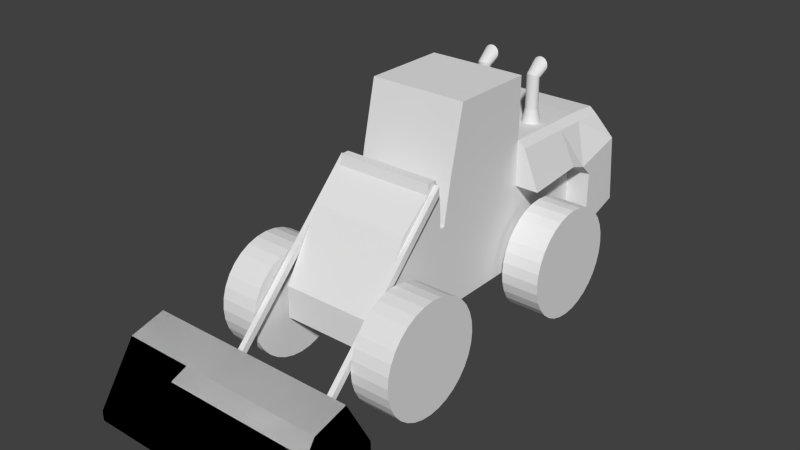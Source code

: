 # Source: Loader.blend  (saved by Blender 2.70.0; exported with 4.5.12 LTS)
import bpy
from mathutils import Matrix  # noqa: F401  (used for matrix-valued properties, if any)

bpy.ops.wm.read_factory_settings(use_empty=True)
scene = bpy.context.scene
scene.name = 'Scene'

# ---- collections
col_collection_1 = bpy.data.collections.new('Collection 1'); scene.collection.children.link(col_collection_1)

# ---- materials (node trees are filled in below, after node groups)
mat_material = bpy.data.materials.new('Material')
mat_material.alpha_threshold = 0.0
mat_material.use_transparent_shadow = False
mat_material.roughness = 0.5
mat_material.line_color = (0.0, 0.0, 0.0, 1.0)

# ---- material node trees

# ---- world
world_world = bpy.data.worlds.new('World'); scene.world = world_world
world_world.color = (0.05088, 0.05088, 0.05088)
world_world.use_sun_shadow = False
world_world.sun_shadow_jitter_overblur = 0.0
world_world.cycles.sampling_method = 'MANUAL'
world_world.cycles.sample_map_resolution = 256

# ---- meshes
me_cube = bpy.data.meshes.new('Cube')
me_cube.from_pydata([(0.4167, 0.5025, 1.539), (0.4167, -0.3465, 1.532), (0.4167, 0.5025, 2.065), (0.4167, -0.2243, 2.065), (0.4167, 0.5025, 0.428), (0.4167, -0.4169, 0.428), (0.3707, 1.366, 1.491), (0.3707, 1.365, 0.4985), (0.3707, 1.651, 1.469), (0.3707, 1.766, 0.6274), (0.4167, -0.4169, 1.147), (0.4167, 0.5025, 1.15), (0.3707, 1.258, 1.096), (0.3707, 1.708, 1.215), (0.4167, -0.4613, 0.428), (0.4167, -0.4613, 1.147), (0.4167, -0.4724, 0.428), (0.4167, -0.4724, 1.41), (0.4167, -0.528, 0.428), (0.4167, -0.528, 1.561), (0.4167, -0.6058, 0.428), (0.4167, -0.6058, 1.561), (0.4167, -0.6206, 0.428), (0.4167, -0.6206, 1.476), (0.4167, -0.7799, 0.428), (0.4167, -0.7799, 1.343), (0.4167, -0.8799, 0.428), (0.4167, -0.8799, 1.254), (0.4167, -1.221, 0.428), (0.4167, -1.221, 0.7021), (0.0, 0.5025, 1.539), (0.0, -0.3465, 1.532), (0.0, 0.5025, 2.065), (0.0, -0.2243, 2.065), (0.0, 0.5025, 0.428), (0.0, -0.4169, 0.428), (0.0, 1.366, 1.491), (0.0, 1.366, 0.4985), (0.0, 1.651, 1.469), (0.0, 1.766, 0.6274), (0.0, -0.4169, 1.147), (0.0, 1.708, 1.215), (0.0, -0.4613, 0.428), (0.0, -0.4613, 1.147), (0.0, -0.4724, 0.428), (0.0, -0.4724, 1.41), (0.0, -0.528, 0.428), (0.0, -0.528, 1.561), (0.0, -0.6058, 0.428), (0.0, -0.6058, 1.561), (0.0, -0.6206, 0.428), (0.0, -0.6206, 1.476), (0.0, -0.7799, 0.428), (0.0, -0.7799, 1.343), (0.0, -0.8799, 0.428), (0.0, -0.8799, 1.254), (0.0, -1.221, 0.428), (0.0, -1.221, 0.7021), (0.4811, 0.5025, 1.484), (0.435, 1.366, 1.435), (0.5742, 1.365, 0.4985), (0.435, 1.651, 1.414), (0.5742, 1.766, 0.6274), (0.6202, 0.5025, 1.15), (0.5742, 1.258, 1.096), (0.5742, 1.708, 1.215), (0.3825, 1.082, 1.503), (0.3825, 1.082, 0.4804), (0.3825, 1.082, 1.159), (0.0, 1.082, 0.4804), (0.0, 1.082, 1.503), (0.4468, 1.082, 1.448), (0.586, 1.082, 1.159), (0.4167, 0.5025, 0.9704), (0.3707, 1.366, 0.9963), (0.3707, 1.722, 1.069), (0.4167, -0.4169, 0.9676), (0.4167, -0.4613, 0.9676), (0.4167, -0.4724, 1.165), (0.4167, -0.528, 1.279), (0.4167, -0.6058, 1.279), (0.4167, -0.6206, 1.215), (0.4167, -0.7799, 1.115), (0.4167, -0.8799, 1.048), (0.4167, -1.221, 0.6339), (0.0, 1.722, 1.069), (0.0, -1.221, 0.6339), (0.5742, 1.366, 0.9963), (0.5742, 1.722, 1.069), (0.3825, 1.082, 0.9897), (0.8097, -0.6071, 0.666), (0.4768, -0.6071, 0.666), (0.8097, -0.6509, 0.7481), (0.4768, -0.6509, 0.7481), (0.8097, -0.71, 0.8201), (0.4768, -0.71, 0.8201), (0.8097, -0.782, 0.8791), (0.4768, -0.782, 0.8791), (0.8097, -0.8641, 0.923), (0.4768, -0.8641, 0.923), (0.8097, -0.9532, 0.95), (0.4768, -0.9532, 0.95), (0.8097, -1.046, 0.9591), (0.4768, -1.046, 0.9591), (0.8097, -1.138, 0.95), (0.4768, -1.138, 0.95), (0.8097, -1.228, 0.923), (0.4768, -1.228, 0.923), (0.8097, -1.31, 0.8791), (0.4768, -1.31, 0.8791), (0.8097, -1.382, 0.8201), (0.4768, -1.382, 0.8201), (0.8097, -1.441, 0.7481), (0.4768, -1.441, 0.7481), (0.8097, -1.485, 0.666), (0.4768, -1.485, 0.666), (0.8097, -1.512, 0.5769), (0.4768, -1.512, 0.5769), (0.8097, -1.521, 0.4843), (0.4768, -1.521, 0.4843), (0.8097, -1.512, 0.3916), (0.4768, -1.512, 0.3916), (0.8097, -1.485, 0.3025), (0.4768, -1.485, 0.3025), (0.8097, -1.441, 0.2204), (0.4768, -1.441, 0.2204), (0.8097, -1.382, 0.1485), (0.4768, -1.382, 0.1485), (0.8097, -1.31, 0.0894), (0.4768, -1.31, 0.0894), (0.8097, -1.228, 0.04551), (0.4768, -1.228, 0.04552), (0.8097, -1.138, 0.01849), (0.4768, -1.138, 0.01849), (0.8097, -1.046, 0.009366), (0.4768, -1.046, 0.009367), (0.8097, -0.9532, 0.01849), (0.4768, -0.9532, 0.01849), (0.8097, -0.8641, 0.04551), (0.4768, -0.8641, 0.04552), (0.8097, -0.782, 0.0894), (0.4768, -0.782, 0.0894), (0.8097, -0.71, 0.1485), (0.4768, -0.71, 0.1485), (0.8097, -0.6509, 0.2204), (0.4768, -0.6509, 0.2204), (0.8097, -0.6071, 0.3025), (0.4768, -0.6071, 0.3025), (0.8097, -0.58, 0.3916), (0.4768, -0.58, 0.3916), (0.8097, -0.5709, 0.4843), (0.4768, -0.5709, 0.4843), (0.4768, 1.194, 0.666), (0.8097, 1.194, 0.666), (0.4768, -0.58, 0.5769), (0.8097, -0.58, 0.5769), (0.8097, 1.15, 0.7481), (0.4768, 1.15, 0.7481), (0.8097, 1.091, 0.8201), (0.4768, 1.091, 0.8201), (0.8097, 1.019, 0.8791), (0.4768, 1.019, 0.8791), (0.8097, 0.9365, 0.923), (0.4768, 0.9365, 0.923), (0.8097, 0.8474, 0.95), (0.4768, 0.8474, 0.95), (0.8097, 0.7548, 0.9591), (0.4768, 0.7548, 0.9591), (0.8097, 0.6621, 0.95), (0.4768, 0.6621, 0.95), (0.8097, 0.573, 0.923), (0.4768, 0.573, 0.923), (0.8097, 0.4909, 0.8791), (0.4768, 0.4909, 0.8791), (0.8097, 0.419, 0.8201), (0.4768, 0.419, 0.8201), (0.8097, 0.3599, 0.7481), (0.4768, 0.3599, 0.7481), (0.8097, 0.316, 0.666), (0.4768, 0.316, 0.666), (0.8097, 0.289, 0.5769), (0.4768, 0.289, 0.5769), (0.8097, 0.2799, 0.4843), (0.4768, 0.2799, 0.4843), (0.8097, 0.289, 0.3916), (0.4768, 0.289, 0.3916), (0.8097, 0.316, 0.3025), (0.4768, 0.316, 0.3025), (0.8097, 0.3599, 0.2204), (0.4768, 0.3599, 0.2204), (0.8097, 0.419, 0.1485), (0.4768, 0.419, 0.1485), (0.8097, 0.4909, 0.0894), (0.4768, 0.4909, 0.0894), (0.8097, 0.573, 0.04551), (0.4768, 0.573, 0.04552), (0.8097, 0.6621, 0.01849), (0.4768, 0.6621, 0.01849), (0.8097, 0.7548, 0.009366), (0.4768, 0.7548, 0.009367), (0.8097, 0.8474, 0.01849), (0.4768, 0.8474, 0.01849), (0.8097, 0.9365, 0.04551), (0.4768, 0.9365, 0.04552), (0.8097, 1.019, 0.0894), (0.4768, 1.019, 0.0894), (0.8097, 1.091, 0.1485), (0.4768, 1.091, 0.1485), (0.8097, 1.15, 0.2204), (0.4768, 1.15, 0.2204), (0.8097, 1.194, 0.3025), (0.4768, 1.194, 0.3025), (0.8097, 1.221, 0.3916), (0.4768, 1.221, 0.3916), (0.8097, 1.23, 0.4843), (0.4768, 1.23, 0.4843), (0.4768, 1.221, 0.5769), (0.8097, 1.221, 0.5769), (0.2373, 0.9986, 1.63), (0.2373, 0.9882, 1.869), (0.2478, 0.9976, 1.63), (0.2478, 0.9873, 1.869), (0.2579, 0.9945, 1.63), (0.2579, 0.9847, 1.871), (0.2671, 0.9896, 1.63), (0.2671, 0.9804, 1.873), (0.2753, 0.9829, 1.63), (0.2753, 0.9747, 1.877), (0.2819, 0.9748, 1.63), (0.2819, 0.9677, 1.881), (0.2869, 0.9655, 1.63), (0.2869, 0.9598, 1.886), (0.29, 0.9554, 1.63), (0.29, 0.9512, 1.891), (0.291, 0.945, 1.63), (0.291, 0.9422, 1.896), (0.29, 0.9345, 1.63), (0.29, 0.9332, 1.902), (0.2869, 0.9244, 1.63), (0.2869, 0.9246, 1.907), (0.2819, 0.9152, 1.63), (0.2819, 0.9167, 1.912), (0.2753, 0.907, 1.63), (0.2753, 0.9097, 1.916), (0.2671, 0.9004, 1.63), (0.2671, 0.904, 1.919), (0.2579, 0.8954, 1.63), (0.2579, 0.8997, 1.922), (0.2478, 0.8923, 1.63), (0.2478, 0.8971, 1.923), (0.2373, 0.8913, 1.63), (0.2373, 0.8962, 1.924), (0.2269, 0.8923, 1.63), (0.2269, 0.8971, 1.923), (0.2168, 0.8954, 1.63), (0.2168, 0.8997, 1.922), (0.2075, 0.9004, 1.63), (0.2075, 0.904, 1.919), (0.1994, 0.907, 1.63), (0.1994, 0.9097, 1.916), (0.1927, 0.9152, 1.63), (0.1927, 0.9167, 1.912), (0.1878, 0.9244, 1.63), (0.1878, 0.9246, 1.907), (0.1847, 0.9345, 1.63), (0.1847, 0.9332, 1.902), (0.1837, 0.945, 1.63), (0.1837, 0.9422, 1.896), (0.1847, 0.9554, 1.63), (0.1847, 0.9512, 1.891), (0.1878, 0.9655, 1.63), (0.1878, 0.9598, 1.886), (0.1927, 0.9748, 1.63), (0.1927, 0.9677, 1.881), (0.1994, 0.9829, 1.63), (0.1994, 0.9747, 1.877), (0.2075, 0.9896, 1.63), (0.2075, 0.9804, 1.873), (0.2168, 0.9945, 1.63), (0.2168, 0.9847, 1.871), (0.2269, 0.9976, 1.63), (0.2269, 0.9873, 1.869), (0.2373, 1.025, 1.9), (0.2505, 1.026, 1.901), (0.2631, 1.026, 1.905), (0.2748, 1.027, 1.911), (0.285, 1.028, 1.919), (0.2933, 1.03, 1.929), (0.2996, 1.031, 1.941), (0.3034, 1.033, 1.953), (0.3047, 1.035, 1.966), (0.3034, 1.036, 1.979), (0.2996, 1.038, 1.992), (0.2933, 1.04, 2.003), (0.285, 1.041, 2.014), (0.2748, 1.042, 2.022), (0.2631, 1.043, 2.028), (0.2505, 1.044, 2.032), (0.2373, 1.044, 2.033), (0.2242, 1.044, 2.032), (0.2116, 1.043, 2.028), (0.1999, 1.042, 2.022), (0.1897, 1.041, 2.014), (0.1813, 1.04, 2.003), (0.1751, 1.038, 1.992), (0.1713, 1.036, 1.979), (0.17, 1.035, 1.966), (0.1713, 1.033, 1.953), (0.1751, 1.031, 1.941), (0.1813, 1.03, 1.929), (0.1897, 1.028, 1.919), (0.1999, 1.027, 1.911), (0.2116, 1.026, 1.905), (0.2242, 1.026, 1.901), (0.2373, 1.024, 1.503), (0.2527, 1.022, 1.503), (0.2675, 1.018, 1.503), (0.2812, 1.011, 1.503), (0.2931, 1.001, 1.503), (0.3029, 0.9888, 1.503), (0.3102, 0.9752, 1.503), (0.3147, 0.9604, 1.503), (0.3162, 0.945, 1.503), (0.3147, 0.9296, 1.503), (0.3102, 0.9148, 1.503), (0.3029, 0.9011, 1.503), (0.2931, 0.8892, 1.503), (0.2812, 0.8794, 1.503), (0.2675, 0.8721, 1.503), (0.2527, 0.8676, 1.503), (0.2373, 0.8661, 1.503), (0.2219, 0.8676, 1.503), (0.2072, 0.8721, 1.503), (0.1935, 0.8794, 1.503), (0.1816, 0.8892, 1.503), (0.1718, 0.9011, 1.503), (0.1645, 0.9148, 1.503), (0.16, 0.9296, 1.503), (0.1585, 0.945, 1.503), (0.16, 0.9604, 1.503), (0.1645, 0.9752, 1.503), (0.1718, 0.9888, 1.503), (0.1816, 1.001, 1.503), (0.1935, 1.011, 1.503), (0.2072, 1.018, 1.503), (0.2219, 1.022, 1.503)], [], [(0, 2, 3, 1), (89, 67, 7, 74), (73, 76, 5, 4), (0, 11, 63, 58), (70, 66, 6, 36), (85, 75, 9, 39), (36, 6, 8, 38), (13, 8, 61, 65), (0, 1, 10, 11), (68, 12, 64, 72), (38, 8, 13, 41), (76, 10, 15, 77), (35, 5, 14, 42), (77, 15, 17, 78), (42, 14, 16, 44), (78, 17, 19, 79), (44, 16, 18, 46), (79, 19, 21, 80), (46, 18, 20, 48), (80, 21, 23, 81), (48, 20, 22, 50), (81, 23, 25, 82), (50, 22, 24, 52), (82, 25, 27, 83), (52, 24, 26, 54), (83, 27, 29, 84), (54, 26, 28, 56), (2, 32, 33, 3), (1, 3, 33, 31), (2, 0, 30, 32), (4, 5, 35, 34), (10, 40, 43, 15), (67, 69, 37, 7), (7, 37, 39, 9), (1, 31, 40, 10), (15, 43, 45, 17), (17, 45, 47, 19), (19, 47, 49, 21), (21, 49, 51, 23), (23, 51, 53, 25), (25, 53, 55, 27), (27, 55, 57, 29), (84, 86, 56, 28), (87, 60, 62, 88), (71, 72, 64, 59), (59, 64, 65, 61), (7, 9, 62, 60), (8, 6, 59, 61), (75, 13, 65, 88), (66, 0, 58, 71), (74, 7, 60, 87), (73, 4, 67, 89), (30, 0, 66, 70), (11, 68, 72, 63), (4, 34, 69, 67), (58, 63, 72, 71), (6, 66, 71, 59), (68, 89, 74, 12), (11, 10, 76, 73), (41, 13, 75, 85), (5, 76, 77, 14), (14, 77, 78, 16), (16, 78, 79, 18), (18, 79, 80, 20), (20, 80, 81, 22), (22, 81, 82, 24), (24, 82, 83, 26), (26, 83, 84, 28), (29, 57, 86, 84), (64, 87, 88, 65), (9, 75, 88, 62), (12, 74, 87, 64), (11, 73, 89, 68), (131, 130, 128, 129), (133, 132, 130, 131), (175, 174, 172, 173), (135, 134, 132, 133), (173, 172, 170, 171), (137, 136, 134, 135), (171, 170, 168, 169), (139, 138, 136, 137), (169, 168, 166, 167), (141, 140, 138, 139), (167, 166, 164, 165), (143, 142, 140, 141), (165, 164, 162, 163), (145, 144, 142, 143), (163, 162, 160, 161), (147, 146, 144, 145), (161, 160, 158, 159), (149, 148, 146, 147), (216, 217, 214, 215), (151, 150, 148, 149), (177, 176, 174, 175), (157, 156, 153, 152), (179, 178, 176, 177), (129, 128, 126, 127), (181, 180, 178, 179), (127, 126, 124, 125), (183, 182, 180, 181), (125, 124, 122, 123), (185, 184, 182, 183), (123, 122, 120, 121), (187, 186, 184, 185), (121, 120, 118, 119), (189, 188, 186, 187), (119, 118, 116, 117), (191, 190, 188, 189), (117, 116, 114, 115), (193, 192, 190, 191), (115, 114, 112, 113), (215, 214, 212, 213), (113, 112, 110, 111), (213, 212, 210, 211), (111, 110, 108, 109), (211, 210, 208, 209), (109, 108, 106, 107), (209, 208, 206, 207), (107, 106, 104, 105), (207, 206, 204, 205), (105, 104, 102, 103), (205, 204, 202, 203), (103, 102, 100, 101), (203, 202, 200, 201), (101, 100, 98, 99), (201, 200, 198, 199), (99, 98, 96, 97), (199, 198, 196, 197), (194, 196, 198, 200, 202, 204, 206, 208, 210, 212, 214, 217, 153, 156, 158, 160, 162, 164, 166, 168, 170, 172, 174, 176, 178, 180, 182, 184, 186, 188, 190, 192), (97, 96, 94, 95), (197, 196, 194, 195), (152, 153, 217, 216), (95, 94, 92, 93), (195, 194, 192, 193), (197, 195, 193, 191, 189, 187, 185, 183, 181, 179, 177, 175, 173, 171, 169, 167, 165, 163, 161, 159, 157, 152, 216, 215, 213, 211, 209, 207, 205, 203, 201, 199), (93, 92, 90, 91), (154, 155, 150, 151), (133, 131, 129, 127, 125, 123, 121, 119, 117, 115, 113, 111, 109, 107, 105, 103, 101, 99, 97, 95, 93, 91, 154, 151, 149, 147, 145, 143, 141, 139, 137, 135), (91, 90, 155, 154), (159, 158, 156, 157), (130, 132, 134, 136, 138, 140, 142, 144, 146, 148, 150, 155, 90, 92, 94, 96, 98, 100, 102, 104, 106, 108, 110, 112, 114, 116, 118, 120, 122, 124, 126, 128), (218, 219, 221, 220), (220, 221, 223, 222), (222, 223, 225, 224), (224, 225, 227, 226), (226, 227, 229, 228), (228, 229, 231, 230), (230, 231, 233, 232), (232, 233, 235, 234), (234, 235, 237, 236), (236, 237, 239, 238), (238, 239, 241, 240), (240, 241, 243, 242), (242, 243, 245, 244), (244, 245, 247, 246), (246, 247, 249, 248), (248, 249, 251, 250), (250, 251, 253, 252), (252, 253, 255, 254), (254, 255, 257, 256), (256, 257, 259, 258), (258, 259, 261, 260), (260, 261, 263, 262), (262, 263, 265, 264), (264, 265, 267, 266), (266, 267, 269, 268), (268, 269, 271, 270), (270, 271, 273, 272), (272, 273, 275, 274), (274, 275, 277, 276), (276, 277, 279, 278), (281, 279, 312, 313), (280, 281, 219, 218), (278, 279, 281, 280), (264, 266, 338, 337), (283, 282, 313, 312, 311, 310, 309, 308, 307, 306, 305, 304, 303, 302, 301, 300, 299, 298, 297, 296, 295, 294, 293, 292, 291, 290, 289, 288, 287, 286, 285, 284), (259, 257, 301, 302), (237, 235, 290, 291), (265, 263, 304, 305), (243, 241, 293, 294), (271, 269, 307, 308), (227, 225, 285, 286), (249, 247, 296, 297), (277, 275, 310, 311), (255, 253, 299, 300), (233, 231, 288, 289), (219, 281, 313, 282), (261, 259, 302, 303), (239, 237, 291, 292), (267, 265, 305, 306), (223, 221, 283, 284), (245, 243, 294, 295), (273, 271, 308, 309), (229, 227, 286, 287), (251, 249, 297, 298), (279, 277, 311, 312), (257, 255, 300, 301), (221, 219, 282, 283), (235, 233, 289, 290), (263, 261, 303, 304), (241, 239, 292, 293), (269, 267, 306, 307), (225, 223, 284, 285), (247, 245, 295, 296), (275, 273, 309, 310), (253, 251, 298, 299), (231, 229, 287, 288), (314, 315, 316, 317, 318, 319, 320, 321, 322, 323, 324, 325, 326, 327, 328, 329, 330, 331, 332, 333, 334, 335, 336, 337, 338, 339, 340, 341, 342, 343, 344, 345), (220, 222, 316, 315), (242, 244, 327, 326), (270, 272, 341, 340), (226, 228, 319, 318), (248, 250, 330, 329), (276, 278, 344, 343), (254, 256, 333, 332), (218, 220, 315, 314), (232, 234, 322, 321), (260, 262, 336, 335), (238, 240, 325, 324), (266, 268, 339, 338), (222, 224, 317, 316), (244, 246, 328, 327), (272, 274, 342, 341), (250, 252, 331, 330), (228, 230, 320, 319), (278, 280, 345, 344), (256, 258, 334, 333), (234, 236, 323, 322), (262, 264, 337, 336), (240, 242, 326, 325), (268, 270, 340, 339), (224, 226, 318, 317), (246, 248, 329, 328), (274, 276, 343, 342), (252, 254, 332, 331), (230, 232, 321, 320), (280, 218, 314, 345), (258, 260, 335, 334), (236, 238, 324, 323)])
me_cube.materials.append(mat_material)
me_cube.use_remesh_preserve_volume = False
me_cube.use_remesh_preserve_attributes = False
me_cube.use_mirror_vertex_groups = False
me_cube.update()
me_cube_001 = bpy.data.meshes.new('Cube.001')
me_cube_001.from_pydata([(-1.0, -0.7587, -33.78), (-1.0, 1.0, -1.0), (1.0, 1.0, -1.0), (1.0, -0.7587, -33.78), (-1.0, -0.7587, -31.78), (-1.0, 1.0, 1.0), (1.0, 1.0, 1.0), (1.0, -0.7587, -31.78)], [], [(4, 5, 1, 0), (5, 6, 2, 1), (6, 7, 3, 2), (7, 4, 0, 3), (0, 1, 2, 3), (7, 6, 5, 4)])
me_cube_001.use_remesh_preserve_volume = False
me_cube_001.use_remesh_preserve_attributes = False
me_cube_001.use_mirror_vertex_groups = False
me_cube_001.update()
me_cube_002 = bpy.data.meshes.new('Cube.002')
me_cube_002.from_pydata([(18.23, -1.739, -33.56), (18.23, 0.01962, -0.7776), (20.23, 0.01962, -0.7776), (20.23, -1.739, -33.56), (18.23, -1.739, -31.56), (18.23, 0.01962, 1.222), (20.23, 0.01962, 1.222), (20.23, -1.739, -31.56), (-20.13, -1.739, -33.56), (-20.13, 0.01962, -0.7776), (-18.13, 0.01962, -0.7776), (-18.13, -1.739, -33.56), (-20.13, -1.739, -31.56), (-20.13, 0.01962, 1.222), (-18.13, 0.01962, 1.222), (-18.13, -1.739, -31.56)], [], [(4, 5, 1, 0), (5, 6, 2, 1), (6, 7, 3, 2), (7, 4, 0, 3), (0, 1, 2, 3), (7, 6, 5, 4), (12, 13, 9, 8), (13, 14, 10, 9), (14, 15, 11, 10), (15, 12, 8, 11), (8, 9, 10, 11), (15, 14, 13, 12)])
me_cube_002.use_remesh_preserve_volume = False
me_cube_002.use_remesh_preserve_attributes = False
me_cube_002.use_mirror_vertex_groups = False
me_cube_002.update()
me_cube_003 = bpy.data.meshes.new('Cube.003')
me_cube_003.from_pydata([(-2.093, -1.996, -0.2808), (-2.093, -8.881e-05, -0.0617), (2.146, -8.881e-05, -0.0617), (2.146, -1.996, -0.2808), (-2.093, -1.996, -0.08287), (-2.093, -8.881e-05, 0.2141), (2.146, -8.881e-05, 0.2141), (2.146, -1.996, -0.08287), (-2.093, -1.233, 1.034), (-2.093, -1.233, -0.2808), (2.146, -1.233, 1.034), (2.146, -1.233, -0.2808), (-2.093, -0.5436, 1.212), (2.146, -0.5436, -0.2808), (-2.093, -0.5436, -0.2808), (2.146, -0.5436, 1.212), (-2.093, -1.996, -0.2808), (-2.093, -8.881e-05, -0.0617), (2.146, -8.881e-05, -0.0617), (2.146, -1.996, -0.2808), (-2.093, -1.996, -0.08287), (-2.093, -8.881e-05, 0.2141), (2.146, -8.881e-05, 0.2141), (2.146, -1.996, -0.08287), (-2.093, -1.233, 1.034), (-2.093, -1.233, -0.2808), (2.146, -1.233, 1.034), (2.146, -1.233, -0.2808), (-2.093, -0.5436, 1.212), (2.146, -0.5436, -0.2808), (-2.093, -0.5436, -0.2808), (2.146, -0.5436, 1.212)], [], [(12, 5, 1, 14), (5, 6, 2, 1), (10, 7, 3, 11), (14, 1, 2, 13), (15, 6, 5, 12), (4, 8, 9, 0), (15, 10, 11, 13), (0, 9, 11, 3), (8, 12, 14, 9), (9, 14, 13, 11), (10, 15, 12, 8), (6, 15, 13, 2), (28, 30, 17, 21), (21, 17, 18, 22), (26, 27, 19, 23), (30, 29, 18, 17), (31, 28, 21, 22), (20, 16, 25, 24), (31, 29, 27, 26), (16, 19, 27, 25), (24, 25, 30, 28), (25, 27, 29, 30), (26, 24, 28, 31), (22, 18, 29, 31)])
me_cube_003.use_remesh_preserve_volume = False
me_cube_003.use_remesh_preserve_attributes = False
me_cube_003.use_mirror_vertex_groups = False
me_cube_003.update()

# ---- objects
ob_loaderbody = bpy.data.objects.new('LoaderBody', me_cube)
ob_arm1 = bpy.data.objects.new('Arm1', me_cube_001)
ob_arm2 = bpy.data.objects.new('Arm2', me_cube_002)
ob_bucket = bpy.data.objects.new('Bucket', me_cube_003)

# ---- transforms, parenting, visibility, modifiers, constraints
ob_loaderbody.location = (0.0, 0.0, 0.0)
ob_loaderbody.lock_rotations_4d = False
ob_loaderbody.empty_display_type = 'ARROWS'
ob_loaderbody.lineart.crease_threshold = 0.0
_m = ob_loaderbody.modifiers.new('Mirror', 'MIRROR')
_m.use_clip = True
_m.merge_threshold = 0.0056
ob_arm1.parent = ob_loaderbody
ob_arm1.location = (0.4426, -1.258, 1.499)
ob_arm1.scale = (0.0231, 0.7127, 0.03865)
ob_arm1.lineart.crease_threshold = 0.0
ob_arm2.parent = ob_loaderbody
ob_arm2.location = (-0.001531, -0.5596, 1.491)
ob_arm2.scale = (0.0231, 0.7127, 0.03865)
ob_arm2.lineart.crease_threshold = 0.0
ob_bucket.parent = ob_arm2
ob_bucket.matrix_parent_inverse = Matrix(((43.29, 0.0, -3.725e-09, 0.06625), (0.0, 1.403, 0.0, 0.7851), (0.0, 0.0, 25.87, -38.58), (0.0, 0.0, 0.0, 1.0)))
ob_bucket.location = (-0.001531, -1.795, 0.1806)
ob_bucket.scale = (0.4179, 0.4179, 0.4179)
ob_bucket.lineart.crease_threshold = 0.0

# ---- collection membership
col_collection_1.objects.link(ob_loaderbody)
col_collection_1.objects.link(ob_arm1)
col_collection_1.objects.link(ob_arm2)
col_collection_1.objects.link(ob_bucket)

# ---- scene / render settings (as saved in the file)
scene.frame_start = 1; scene.frame_end = 250; scene.frame_set(1)
scene.render.engine = 'BLENDER_EEVEE_NEXT'
scene.render.resolution_percentage = 50
scene.render.dither_intensity = 0.0
scene.cycles.use_denoising = False
scene.cycles.samples = 10
scene.cycles.sampling_pattern = 'TABULATED_SOBOL'
scene.cycles.light_sampling_threshold = 0.0
scene.cycles.use_adaptive_sampling = False
scene.cycles.use_light_tree = False
scene.cycles.blur_glossy = 0.0
scene.cycles.volume_bounces = 1
scene.cycles.pixel_filter_type = 'GAUSSIAN'
scene.cycles.sample_clamp_indirect = 0.0
scene.view_settings.view_transform = 'Standard'
bpy.context.view_layer.update()

# ---- added for rendering (the .blend has no active camera and no usable light): camera, sun
cam_auto = bpy.data.cameras.new('AutoCamera')
cam_auto.lens = 50.0
cam_auto.sensor_width = 36.0
cam_auto.clip_end = 1000.0
ob_auto_camera = bpy.data.objects.new('AutoCamera', cam_auto)
scene.collection.objects.link(ob_auto_camera)
ob_auto_camera.location = (4.78838, -6.16629, 4.86017)
ob_auto_camera.rotation_euler = (1.09748, -7.21219e-08, 0.694738)
scene.camera = ob_auto_camera
light_auto_sun = bpy.data.lights.new('AutoSun', 'SUN')
light_auto_sun.energy = 3.0
light_auto_sun.angle = 0.0523599
ob_auto_sun = bpy.data.objects.new('AutoSun', light_auto_sun)
scene.collection.objects.link(ob_auto_sun)
ob_auto_sun.rotation_euler = (0.872665, 0.174533, 0.523599)
bpy.context.view_layer.update()
